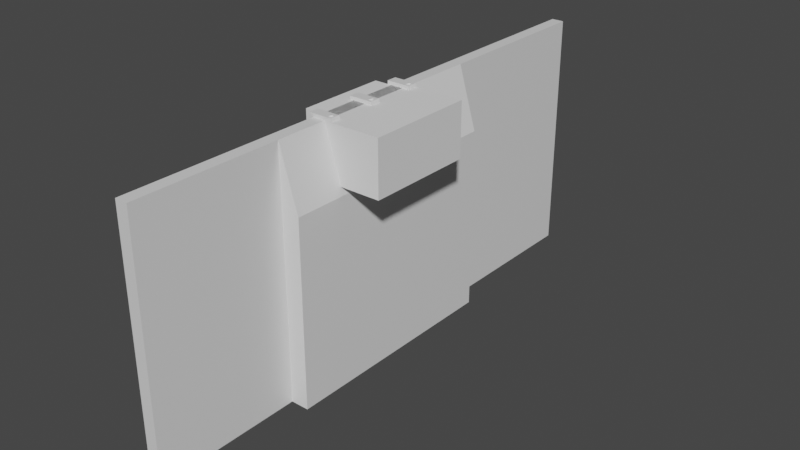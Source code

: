 # Source: container-mount.blend  (saved by Blender 3.3.6; exported with 4.5.12 LTS)
import bpy
from mathutils import Matrix  # noqa: F401  (used for matrix-valued properties, if any)

bpy.ops.wm.read_factory_settings(use_empty=True)
scene = bpy.context.scene
scene.name = 'Scene'

# ---- materials (node trees are filled in below, after node groups)
mat_material = bpy.data.materials.new('Material')
mat_material.alpha_threshold = 0.0
mat_material.use_transparent_shadow = False
mat_material.line_color = (0.0, 0.0, 0.0, 1.0)

# ---- material node trees
mat_material.use_nodes = True; mat_material.node_tree.nodes.clear()
_N = mat_material.node_tree.nodes; _L = mat_material.node_tree.links
n0 = _N.new('ShaderNodeOutputMaterial'); n0.name = 'Material Output'; n0.location = (300, 300)
n1 = _N.new('ShaderNodeBsdfPrincipled'); n1.name = 'Principled BSDF'; n1.location = (10, 300)
n1.distribution = 'GGX'
n1.subsurface_method = 'RANDOM_WALK_SKIN'
n1.inputs[2].default_value = 0.4
n1.inputs[3].default_value = 1.45
n1.inputs[27].default_value = (0.0, 0.0, 0.0, 1.0)
n1.inputs[28].default_value = 1.0
_L.new(n1.outputs[0], n0.inputs[0])
n0.is_active_output = True

# ---- world
world_world = bpy.data.worlds.new('World'); scene.world = world_world
world_world.use_nodes = True; world_world.node_tree.nodes.clear()
_N = world_world.node_tree.nodes; _L = world_world.node_tree.links
n0 = _N.new('ShaderNodeOutputWorld'); n0.name = 'World Output'; n0.location = (300, 300)
n1 = _N.new('ShaderNodeBackground'); n1.name = 'Background'; n1.location = (10, 300)
n1.inputs[0].default_value = (0.05088, 0.05088, 0.05088, 1.0)
_L.new(n1.outputs[0], n0.inputs[0])
n0.is_active_output = True
world_world.color = (0.05088, 0.05088, 0.05088)
world_world.use_sun_shadow = False
world_world.sun_shadow_jitter_overblur = 0.0

# ---- meshes
me_cube = bpy.data.meshes.new('Cube')
me_cube.from_pydata([(1.068, 0.3, 1.0), (1.351, 0.3, -1.0), (1.068, -0.3, 1.0), (1.351, -0.3, -1.0), (-1.0, 0.3, 1.0), (-1.0, 0.3, -1.0), (-1.0, -0.3, 1.0), (-1.0, -0.3, -1.0), (1.625, 0.2669, 1.22)], [], [(0, 4, 6, 2), (3, 2, 6, 7), (7, 6, 4, 5), (5, 1, 3, 7), (1, 0, 2, 3), (5, 4, 0, 1)])
_uv = me_cube.uv_layers.new(name='UVMap')
_uv.uv.foreach_set('vector', [0.625, 0.5, 0.875, 0.5, 0.875, 0.75, 0.625, 0.75, 0.375, 0.75, 0.625, 0.75, 0.625, 1.0, 0.375, 1.0, 0.375, 0.0, 0.625, 0.0, 0.625, 0.25, 0.375, 0.25, 0.125, 0.5, 0.375, 0.5, 0.375, 0.75, 0.125, 0.75, 0.375, 0.5, 0.625, 0.5, 0.625, 0.75, 0.375, 0.75, 0.375, 0.25, 0.625, 0.25, 0.625, 0.5, 0.375, 0.5])
me_cube.materials.append(mat_material)
me_cube.use_mirror_vertex_groups = False
me_cube.update()
me_cube_005 = bpy.data.meshes.new('Cube.005')
me_cube_005.from_pydata([(1.0, 1.0, 1.0), (1.0, 1.0, -1.0), (1.0, -0.8333, 1.0), (1.0, -0.8333, -1.0), (-1.0, 1.0, 1.0), (-1.0, 1.0, -1.0), (-1.0, -0.8333, 1.0), (-1.0, -0.8333, -1.0), (1.0, 1.0, -1.0), (1.0, -0.8333, -1.0)], [(9, 8)], [(0, 4, 6, 2), (3, 2, 6, 7), (7, 6, 4, 5), (5, 1, 3, 7), (1, 0, 2, 3), (5, 4, 0, 1)])
_uv = me_cube_005.uv_layers.new(name='UVMap')
_uv.uv.foreach_set('vector', [0.625, 0.5, 0.875, 0.5, 0.875, 0.75, 0.625, 0.75, 0.375, 0.75, 0.625, 0.75, 0.625, 1.0, 0.375, 1.0, 0.375, 0.0, 0.625, 0.0, 0.625, 0.25, 0.375, 0.25, 0.125, 0.5, 0.375, 0.5, 0.375, 0.75, 0.125, 0.75, 0.375, 0.5, 0.625, 0.5, 0.625, 0.75, 0.375, 0.75, 0.375, 0.25, 0.625, 0.25, 0.625, 0.5, 0.375, 0.5])
me_cube_005.materials.append(mat_material)
me_cube_005.use_mirror_vertex_groups = False
me_cube_005.update()
me_cube_006 = bpy.data.meshes.new('Cube.006')
me_cube_006.from_pydata([(1.0, 1.0, 1.0), (1.0, 1.0, -1.0), (1.0, -0.8333, 1.0), (1.0, -0.8333, -1.0), (-1.0, 1.0, 1.0), (-1.0, 1.0, -1.0), (-1.0, -0.8333, 1.0), (-1.0, -0.8333, -1.0), (1.0, 1.0, -1.0), (1.0, -0.8333, -1.0)], [(9, 8)], [(0, 4, 6, 2), (3, 2, 6, 7), (7, 6, 4, 5), (5, 1, 3, 7), (1, 0, 2, 3), (5, 4, 0, 1)])
_uv = me_cube_006.uv_layers.new(name='UVMap')
_uv.uv.foreach_set('vector', [0.625, 0.5, 0.875, 0.5, 0.875, 0.75, 0.625, 0.75, 0.375, 0.75, 0.625, 0.75, 0.625, 1.0, 0.375, 1.0, 0.375, 0.0, 0.625, 0.0, 0.625, 0.25, 0.375, 0.25, 0.125, 0.5, 0.375, 0.5, 0.375, 0.75, 0.125, 0.75, 0.375, 0.5, 0.625, 0.5, 0.625, 0.75, 0.375, 0.75, 0.375, 0.25, 0.625, 0.25, 0.625, 0.5, 0.375, 0.5])
me_cube_006.materials.append(mat_material)
me_cube_006.use_mirror_vertex_groups = False
me_cube_006.update()
me_cube_007 = bpy.data.meshes.new('Cube.007')
me_cube_007.from_pydata([(-0.034, -0.034, -0.034), (-0.034, -0.034, 0.034), (-0.034, 0.034, -0.034), (-0.034, 0.034, 0.034), (0.034, -0.034, -0.034), (-0.034, -0.034, 0.034), (0.034, 0.034, -0.034), (-0.034, 0.034, 0.034)], [], [(0, 1, 3, 2), (2, 3, 7, 6), (6, 7, 5, 4), (4, 5, 1, 0), (2, 6, 4, 0), (7, 3, 1, 5)])
_uv = me_cube_007.uv_layers.new(name='UVMap')
_uv.uv.foreach_set('vector', [0.375, 0.0, 0.625, 0.0, 0.625, 0.25, 0.375, 0.25, 0.375, 0.25, 0.625, 0.25, 0.625, 0.5, 0.375, 0.5, 0.375, 0.5, 0.625, 0.5, 0.625, 0.75, 0.375, 0.75, 0.375, 0.75, 0.625, 0.75, 0.625, 1.0, 0.375, 1.0, 0.125, 0.5, 0.375, 0.5, 0.375, 0.75, 0.125, 0.75, 0.625, 0.5, 0.875, 0.5, 0.875, 0.75, 0.625, 0.75])
me_cube_007.update()
me_circle_002 = bpy.data.meshes.new('Circle.002')
me_circle_002.from_pydata([(0.0, 0.0032, 0.0), (-0.0006243, 0.003139, 0.0), (-0.001225, 0.002956, 0.0), (-0.001778, 0.002661, 0.0), (-0.002263, 0.002263, 0.0), (-0.002661, 0.001778, 0.0), (-0.002956, 0.001225, 0.0), (-0.003139, 0.0006243, 0.0), (-0.0032, -1.399e-10, 0.0), (-0.003139, -0.0006243, 0.0), (-0.002956, -0.001225, 0.0), (-0.002661, -0.001778, 0.0), (-0.002263, -0.002263, 0.0), (-0.001778, -0.002661, 0.0), (-0.001225, -0.002956, 0.0), (-0.0006243, -0.003139, 0.0), (2.798e-10, -0.0032, 0.0), (0.0006243, -0.003139, 0.0), (0.001225, -0.002956, 0.0), (0.001778, -0.002661, 0.0), (0.002263, -0.002263, 0.0), (0.002661, -0.001778, 0.0), (0.002956, -0.001225, 0.0), (0.003139, -0.0006243, 0.0), (0.0032, 3.816e-11, 0.0), (0.003139, 0.0006243, 0.0), (0.002956, 0.001225, 0.0), (0.002661, 0.001778, 0.0), (0.002263, 0.002263, 0.0), (0.001778, 0.002661, 0.0), (0.001225, 0.002956, 0.0), (0.0006243, 0.003139, 0.0), (0.0, 0.0032, 0.0026), (-0.0006243, 0.003139, 0.0026), (-0.001225, 0.002956, 0.0026), (-0.001778, 0.002661, 0.0026), (-0.002263, 0.002263, 0.0026), (-0.002661, 0.001778, 0.0026), (-0.002956, 0.001225, 0.0026), (-0.003139, 0.0006243, 0.0026), (-0.0032, -1.399e-10, 0.0026), (-0.003139, -0.0006243, 0.0026), (-0.002956, -0.001225, 0.0026), (-0.002661, -0.001778, 0.0026), (-0.002263, -0.002263, 0.0026), (-0.001778, -0.002661, 0.0026), (-0.001225, -0.002956, 0.0026), (-0.0006243, -0.003139, 0.0026), (2.798e-10, -0.0032, 0.0026), (0.0006243, -0.003139, 0.0026), (0.001225, -0.002956, 0.0026), (0.001778, -0.002661, 0.0026), (0.002263, -0.002263, 0.0026), (0.002661, -0.001778, 0.0026), (0.002956, -0.001225, 0.0026), (0.003139, -0.0006243, 0.0026), (0.0032, 3.816e-11, 0.0026), (0.003139, 0.0006243, 0.0026), (0.002956, 0.001225, 0.0026), (0.002661, 0.001778, 0.0026), (0.002263, 0.002263, 0.0026), (0.001778, 0.002661, 0.0026), (0.001225, 0.002956, 0.0026), (0.0006243, 0.003139, 0.0026)], [], [(0, 31, 30, 29, 28, 27, 26, 25, 24, 23, 22, 21, 20, 19, 18, 17, 16, 15, 14, 13, 12, 11, 10, 9, 8, 7, 6, 5, 4, 3, 2, 1), (32, 33, 34, 35, 36, 37, 38, 39, 40, 41, 42, 43, 44, 45, 46, 47, 48, 49, 50, 51, 52, 53, 54, 55, 56, 57, 58, 59, 60, 61, 62, 63), (13, 14, 46, 45), (0, 1, 33, 32), (27, 28, 60, 59), (14, 15, 47, 46), (1, 2, 34, 33), (28, 29, 61, 60), (15, 16, 48, 47), (2, 3, 35, 34), (29, 30, 62, 61), (16, 17, 49, 48), (3, 4, 36, 35), (30, 31, 63, 62), (17, 18, 50, 49), (4, 5, 37, 36), (31, 0, 32, 63), (18, 19, 51, 50), (5, 6, 38, 37), (19, 20, 52, 51), (6, 7, 39, 38), (20, 21, 53, 52), (7, 8, 40, 39), (21, 22, 54, 53), (8, 9, 41, 40), (22, 23, 55, 54), (9, 10, 42, 41), (23, 24, 56, 55), (10, 11, 43, 42), (24, 25, 57, 56), (11, 12, 44, 43), (25, 26, 58, 57), (12, 13, 45, 44), (26, 27, 59, 58)])
_uv = me_circle_002.uv_layers.new(name='UVMap')
_uv.uv.foreach_set('vector', [0.5, 1.0, 0.5975, 0.9904, 0.6913, 0.9619, 0.7778, 0.9157, 0.8536, 0.8536, 0.9157, 0.7778, 0.9619, 0.6913, 0.9904, 0.5975, 1.0, 0.5, 0.9904, 0.4025, 0.9619, 0.3087, 0.9157, 0.2222, 0.8536, 0.1464, 0.7778, 0.08427, 0.6913, 0.03806, 0.5975, 0.009607, 0.5, 0.0, 0.4025, 0.009607, 0.3087, 0.03806, 0.2222, 0.08427, 0.1464, 0.1464, 0.08427, 0.2222, 0.03806, 0.3087, 0.009607, 0.4025, 0.0, 0.5, 0.009607, 0.5975, 0.03806, 0.6913, 0.08427, 0.7778, 0.1464, 0.8536, 0.2222, 0.9157, 0.3087, 0.9619, 0.4025, 0.9904, 0.5, 1.0, 0.4025, 0.9904, 0.3087, 0.9619, 0.2222, 0.9157, 0.1464, 0.8536, 0.08427, 0.7778, 0.03806, 0.6913, 0.009607, 0.5975, 0.0, 0.5, 0.009607, 0.4025, 0.03806, 0.3087, 0.08427, 0.2222, 0.1464, 0.1464, 0.2222, 0.08427, 0.3087, 0.03806, 0.4025, 0.009607, 0.5, 0.0, 0.5975, 0.009607, 0.6913, 0.03806, 0.7778, 0.08427, 0.8536, 0.1464, 0.9157, 0.2222, 0.9619, 0.3087, 0.9904, 0.4025, 1.0, 0.5, 0.9904, 0.5975, 0.9619, 0.6913, 0.9157, 0.7778, 0.8536, 0.8536, 0.7778, 0.9157, 0.6913, 0.9619, 0.5975, 0.9904, 0.2222, 0.08427, 0.3087, 0.03806, 0.3087, 0.03806, 0.2222, 0.08427, 0.5, 1.0, 0.4025, 0.9904, 0.4025, 0.9904, 0.5, 1.0, 0.9157, 0.7778, 0.8536, 0.8536, 0.8536, 0.8536, 0.9157, 0.7778, 0.3087, 0.03806, 0.4025, 0.009607, 0.4025, 0.009607, 0.3087, 0.03806, 0.4025, 0.9904, 0.3087, 0.9619, 0.3087, 0.9619, 0.4025, 0.9904, 0.8536, 0.8536, 0.7778, 0.9157, 0.7778, 0.9157, 0.8536, 0.8536, 0.4025, 0.009607, 0.5, 0.0, 0.5, 0.0, 0.4025, 0.009607, 0.3087, 0.9619, 0.2222, 0.9157, 0.2222, 0.9157, 0.3087, 0.9619, 0.7778, 0.9157, 0.6913, 0.9619, 0.6913, 0.9619, 0.7778, 0.9157, 0.5, 0.0, 0.5975, 0.009607, 0.5975, 0.009607, 0.5, 0.0, 0.2222, 0.9157, 0.1464, 0.8536, 0.1464, 0.8536, 0.2222, 0.9157, 0.6913, 0.9619, 0.5975, 0.9904, 0.5975, 0.9904, 0.6913, 0.9619, 0.5975, 0.009607, 0.6913, 0.03806, 0.6913, 0.03806, 0.5975, 0.009607, 0.1464, 0.8536, 0.08427, 0.7778, 0.08427, 0.7778, 0.1464, 0.8536, 0.5975, 0.9904, 0.5, 1.0, 0.5, 1.0, 0.5975, 0.9904, 0.6913, 0.03806, 0.7778, 0.08427, 0.7778, 0.08427, 0.6913, 0.03806, 0.08427, 0.7778, 0.03806, 0.6913, 0.03806, 0.6913, 0.08427, 0.7778, 0.7778, 0.08427, 0.8536, 0.1464, 0.8536, 0.1464, 0.7778, 0.08427, 0.03806, 0.6913, 0.009607, 0.5975, 0.009607, 0.5975, 0.03806, 0.6913, 0.8536, 0.1464, 0.9157, 0.2222, 0.9157, 0.2222, 0.8536, 0.1464, 0.009607, 0.5975, 0.0, 0.5, 0.0, 0.5, 0.009607, 0.5975, 0.9157, 0.2222, 0.9619, 0.3087, 0.9619, 0.3087, 0.9157, 0.2222, 0.0, 0.5, 0.009607, 0.4025, 0.009607, 0.4025, 0.0, 0.5, 0.9619, 0.3087, 0.9904, 0.4025, 0.9904, 0.4025, 0.9619, 0.3087, 0.009607, 0.4025, 0.03806, 0.3087, 0.03806, 0.3087, 0.009607, 0.4025, 0.9904, 0.4025, 1.0, 0.5, 1.0, 0.5, 0.9904, 0.4025, 0.03806, 0.3087, 0.08427, 0.2222, 0.08427, 0.2222, 0.03806, 0.3087, 1.0, 0.5, 0.9904, 0.5975, 0.9904, 0.5975, 1.0, 0.5, 0.08427, 0.2222, 0.1464, 0.1464, 0.1464, 0.1464, 0.08427, 0.2222, 0.9904, 0.5975, 0.9619, 0.6913, 0.9619, 0.6913, 0.9904, 0.5975, 0.1464, 0.1464, 0.2222, 0.08427, 0.2222, 0.08427, 0.1464, 0.1464, 0.9619, 0.6913, 0.9157, 0.7778, 0.9157, 0.7778, 0.9619, 0.6913])
me_circle_002.update()
me_circle_006 = bpy.data.meshes.new('Circle.006')
me_circle_006.from_pydata([(0.0, 0.0032, 0.0), (-0.002771, 0.0016, 0.0), (-0.002771, -0.0016, 0.0), (2.798e-10, -0.0032, 0.0), (0.002771, -0.0016, 0.0), (0.002771, 0.0016, 0.0), (0.0, 0.0032, 0.003), (-0.002771, 0.0016, 0.003), (-0.002771, -0.0016, 0.003), (2.798e-10, -0.0032, 0.003), (0.002771, -0.0016, 0.003), (0.002771, 0.0016, 0.003)], [], [(0, 5, 4, 3, 2, 1), (6, 7, 8, 9, 10, 11), (1, 2, 8, 7), (4, 5, 11, 10), (2, 3, 9, 8), (0, 1, 7, 6), (5, 0, 6, 11), (3, 4, 10, 9)])
_uv = me_circle_006.uv_layers.new(name='UVMap')
_uv.uv.foreach_set('vector', [0.5, 1.0, 0.933, 0.75, 0.933, 0.25, 0.5, 0.0, 0.06699, 0.25, 0.06699, 0.75, 0.5, 1.0, 0.06699, 0.75, 0.06699, 0.25, 0.5, 0.0, 0.933, 0.25, 0.933, 0.75, 0.06699, 0.75, 0.06699, 0.25, 0.06699, 0.25, 0.06699, 0.75, 0.933, 0.25, 0.933, 0.75, 0.933, 0.75, 0.933, 0.25, 0.06699, 0.25, 0.5, 0.0, 0.5, 0.0, 0.06699, 0.25, 0.5, 1.0, 0.06699, 0.75, 0.06699, 0.75, 0.5, 1.0, 0.933, 0.75, 0.5, 1.0, 0.5, 1.0, 0.933, 0.75, 0.5, 0.0, 0.933, 0.25, 0.933, 0.25, 0.5, 0.0])
me_circle_006.update()
me_circle_008 = bpy.data.meshes.new('Circle.008')
me_circle_008.from_pydata([(0.0, 0.002, 0.0), (-0.0003902, 0.001962, 0.0), (-0.0007654, 0.001848, 0.0), (-0.001111, 0.001663, 0.0), (-0.001414, 0.001414, 0.0), (-0.001663, 0.001111, 0.0), (-0.001848, 0.0007654, 0.0), (-0.001962, 0.0003902, 0.0), (-0.002, -8.742e-11, 0.0), (-0.001962, -0.0003902, 0.0), (-0.001848, -0.0007654, 0.0), (-0.001663, -0.001111, 0.0), (-0.001414, -0.001414, 0.0), (-0.001111, -0.001663, 0.0), (-0.0007654, -0.001848, 0.0), (-0.0003902, -0.001962, 0.0), (1.748e-10, -0.002, 0.0), (0.0003902, -0.001962, 0.0), (0.0007654, -0.001848, 0.0), (0.001111, -0.001663, 0.0), (0.001414, -0.001414, 0.0), (0.001663, -0.001111, 0.0), (0.001848, -0.0007654, 0.0), (0.001962, -0.0003902, 0.0), (0.002, 2.385e-11, 0.0), (0.001962, 0.0003902, 0.0), (0.001848, 0.0007654, 0.0), (0.001663, 0.001111, 0.0), (0.001414, 0.001414, 0.0), (0.001111, 0.001663, 0.0), (0.0007654, 0.001848, 0.0), (0.0003902, 0.001962, 0.0), (0.0, 0.002, 0.026), (-0.0003902, 0.001962, 0.026), (-0.0007654, 0.001848, 0.026), (-0.001111, 0.001663, 0.026), (-0.001414, 0.001414, 0.026), (-0.001663, 0.001111, 0.026), (-0.001848, 0.0007654, 0.026), (-0.001962, 0.0003902, 0.026), (-0.002, -8.742e-11, 0.026), (-0.001962, -0.0003902, 0.026), (-0.001848, -0.0007654, 0.026), (-0.001663, -0.001111, 0.026), (-0.001414, -0.001414, 0.026), (-0.001111, -0.001663, 0.026), (-0.0007654, -0.001848, 0.026), (-0.0003902, -0.001962, 0.026), (1.748e-10, -0.002, 0.026), (0.0003902, -0.001962, 0.026), (0.0007654, -0.001848, 0.026), (0.001111, -0.001663, 0.026), (0.001414, -0.001414, 0.026), (0.001663, -0.001111, 0.026), (0.001848, -0.0007654, 0.026), (0.001962, -0.0003902, 0.026), (0.002, 2.385e-11, 0.026), (0.001962, 0.0003902, 0.026), (0.001848, 0.0007654, 0.026), (0.001663, 0.001111, 0.026), (0.001414, 0.001414, 0.026), (0.001111, 0.001663, 0.026), (0.0007654, 0.001848, 0.026), (0.0003902, 0.001962, 0.026)], [], [(0, 31, 30, 29, 28, 27, 26, 25, 24, 23, 22, 21, 20, 19, 18, 17, 16, 15, 14, 13, 12, 11, 10, 9, 8, 7, 6, 5, 4, 3, 2, 1), (32, 33, 34, 35, 36, 37, 38, 39, 40, 41, 42, 43, 44, 45, 46, 47, 48, 49, 50, 51, 52, 53, 54, 55, 56, 57, 58, 59, 60, 61, 62, 63), (25, 26, 58, 57), (12, 13, 45, 44), (26, 27, 59, 58), (13, 14, 46, 45), (0, 1, 33, 32), (27, 28, 60, 59), (14, 15, 47, 46), (1, 2, 34, 33), (28, 29, 61, 60), (15, 16, 48, 47), (2, 3, 35, 34), (29, 30, 62, 61), (16, 17, 49, 48), (3, 4, 36, 35), (30, 31, 63, 62), (17, 18, 50, 49), (4, 5, 37, 36), (31, 0, 32, 63), (18, 19, 51, 50), (5, 6, 38, 37), (19, 20, 52, 51), (6, 7, 39, 38), (20, 21, 53, 52), (7, 8, 40, 39), (21, 22, 54, 53), (8, 9, 41, 40), (22, 23, 55, 54), (9, 10, 42, 41), (23, 24, 56, 55), (10, 11, 43, 42), (24, 25, 57, 56), (11, 12, 44, 43)])
_uv = me_circle_008.uv_layers.new(name='UVMap')
_uv.uv.foreach_set('vector', [0.5, 1.0, 0.5975, 0.9904, 0.6913, 0.9619, 0.7778, 0.9157, 0.8536, 0.8536, 0.9157, 0.7778, 0.9619, 0.6913, 0.9904, 0.5975, 1.0, 0.5, 0.9904, 0.4025, 0.9619, 0.3087, 0.9157, 0.2222, 0.8536, 0.1464, 0.7778, 0.08427, 0.6913, 0.03806, 0.5975, 0.009607, 0.5, 0.0, 0.4025, 0.009607, 0.3087, 0.03806, 0.2222, 0.08427, 0.1464, 0.1464, 0.08427, 0.2222, 0.03806, 0.3087, 0.009607, 0.4025, 0.0, 0.5, 0.009607, 0.5975, 0.03806, 0.6913, 0.08427, 0.7778, 0.1464, 0.8536, 0.2222, 0.9157, 0.3087, 0.9619, 0.4025, 0.9904, 0.5, 1.0, 0.4025, 0.9904, 0.3087, 0.9619, 0.2222, 0.9157, 0.1464, 0.8536, 0.08427, 0.7778, 0.03806, 0.6913, 0.009607, 0.5975, 0.0, 0.5, 0.009607, 0.4025, 0.03806, 0.3087, 0.08427, 0.2222, 0.1464, 0.1464, 0.2222, 0.08427, 0.3087, 0.03806, 0.4025, 0.009607, 0.5, 0.0, 0.5975, 0.009607, 0.6913, 0.03806, 0.7778, 0.08427, 0.8536, 0.1464, 0.9157, 0.2222, 0.9619, 0.3087, 0.9904, 0.4025, 1.0, 0.5, 0.9904, 0.5975, 0.9619, 0.6913, 0.9157, 0.7778, 0.8536, 0.8536, 0.7778, 0.9157, 0.6913, 0.9619, 0.5975, 0.9904, 0.9904, 0.5975, 0.9619, 0.6913, 0.9619, 0.6913, 0.9904, 0.5975, 0.1464, 0.1464, 0.2222, 0.08427, 0.2222, 0.08427, 0.1464, 0.1464, 0.9619, 0.6913, 0.9157, 0.7778, 0.9157, 0.7778, 0.9619, 0.6913, 0.2222, 0.08427, 0.3087, 0.03806, 0.3087, 0.03806, 0.2222, 0.08427, 0.5, 1.0, 0.4025, 0.9904, 0.4025, 0.9904, 0.5, 1.0, 0.9157, 0.7778, 0.8536, 0.8536, 0.8536, 0.8536, 0.9157, 0.7778, 0.3087, 0.03806, 0.4025, 0.009607, 0.4025, 0.009607, 0.3087, 0.03806, 0.4025, 0.9904, 0.3087, 0.9619, 0.3087, 0.9619, 0.4025, 0.9904, 0.8536, 0.8536, 0.7778, 0.9157, 0.7778, 0.9157, 0.8536, 0.8536, 0.4025, 0.009607, 0.5, 0.0, 0.5, 0.0, 0.4025, 0.009607, 0.3087, 0.9619, 0.2222, 0.9157, 0.2222, 0.9157, 0.3087, 0.9619, 0.7778, 0.9157, 0.6913, 0.9619, 0.6913, 0.9619, 0.7778, 0.9157, 0.5, 0.0, 0.5975, 0.009607, 0.5975, 0.009607, 0.5, 0.0, 0.2222, 0.9157, 0.1464, 0.8536, 0.1464, 0.8536, 0.2222, 0.9157, 0.6913, 0.9619, 0.5975, 0.9904, 0.5975, 0.9904, 0.6913, 0.9619, 0.5975, 0.009607, 0.6913, 0.03806, 0.6913, 0.03806, 0.5975, 0.009607, 0.1464, 0.8536, 0.08427, 0.7778, 0.08427, 0.7778, 0.1464, 0.8536, 0.5975, 0.9904, 0.5, 1.0, 0.5, 1.0, 0.5975, 0.9904, 0.6913, 0.03806, 0.7778, 0.08427, 0.7778, 0.08427, 0.6913, 0.03806, 0.08427, 0.7778, 0.03806, 0.6913, 0.03806, 0.6913, 0.08427, 0.7778, 0.7778, 0.08427, 0.8536, 0.1464, 0.8536, 0.1464, 0.7778, 0.08427, 0.03806, 0.6913, 0.009607, 0.5975, 0.009607, 0.5975, 0.03806, 0.6913, 0.8536, 0.1464, 0.9157, 0.2222, 0.9157, 0.2222, 0.8536, 0.1464, 0.009607, 0.5975, 0.0, 0.5, 0.0, 0.5, 0.009607, 0.5975, 0.9157, 0.2222, 0.9619, 0.3087, 0.9619, 0.3087, 0.9157, 0.2222, 0.0, 0.5, 0.009607, 0.4025, 0.009607, 0.4025, 0.0, 0.5, 0.9619, 0.3087, 0.9904, 0.4025, 0.9904, 0.4025, 0.9619, 0.3087, 0.009607, 0.4025, 0.03806, 0.3087, 0.03806, 0.3087, 0.009607, 0.4025, 0.9904, 0.4025, 1.0, 0.5, 1.0, 0.5, 0.9904, 0.4025, 0.03806, 0.3087, 0.08427, 0.2222, 0.08427, 0.2222, 0.03806, 0.3087, 1.0, 0.5, 0.9904, 0.5975, 0.9904, 0.5975, 1.0, 0.5, 0.08427, 0.2222, 0.1464, 0.1464, 0.1464, 0.1464, 0.08427, 0.2222])
me_circle_008.update()
me_cube_001 = bpy.data.meshes.new('Cube.001')
me_cube_001.from_pydata([(-0.044, -0.04, -0.04), (-0.044, -0.04, 0.04), (-0.044, 0.04, -0.04), (-0.044, 0.04, 0.04), (0.04, -0.04, -0.04), (0.04, -0.04, 0.04), (0.04, 0.04, -0.04), (0.04, 0.04, 0.04)], [], [(0, 1, 3, 2), (2, 3, 7, 6), (6, 7, 5, 4), (4, 5, 1, 0), (2, 6, 4, 0), (7, 3, 1, 5)])
_uv = me_cube_001.uv_layers.new(name='UVMap')
_uv.uv.foreach_set('vector', [0.375, 0.0, 0.625, 0.0, 0.625, 0.25, 0.375, 0.25, 0.375, 0.25, 0.625, 0.25, 0.625, 0.5, 0.375, 0.5, 0.375, 0.5, 0.625, 0.5, 0.625, 0.75, 0.375, 0.75, 0.375, 0.75, 0.625, 0.75, 0.625, 1.0, 0.375, 1.0, 0.125, 0.5, 0.375, 0.5, 0.375, 0.75, 0.125, 0.75, 0.625, 0.5, 0.875, 0.5, 0.875, 0.75, 0.625, 0.75])
me_cube_001.update()
me_cube_002 = bpy.data.meshes.new('Cube.002')
me_cube_002.from_pydata([(-0.0313, -0.03925, 0.04), (-0.0313, 0.03925, 0.04), (0.0385, -0.03925, -0.0385), (0.0385, -0.03925, 0.04), (0.0385, 0.03925, -0.0385), (0.0385, 0.03925, 0.04), (-0.0313, -0.03925, 0.03987), (-0.0313, 0.03925, 0.03987), (-0.008342, 0.03925, -0.0385), (-0.008342, -0.03925, -0.0385)], [], [(6, 0, 1, 7), (5, 4, 8, 7, 1), (4, 5, 3, 2), (9, 2, 3, 0, 6), (4, 2, 9, 8), (5, 1, 0, 3), (7, 8, 9, 6)])
_uv = me_cube_002.uv_layers.new(name='UVMap')
_uv.uv.foreach_set('vector', [0.6246, 0.0, 0.625, 0.0, 0.625, 0.25, 0.6246, 0.25, 0.625, 0.5, 0.375, 0.5, 0.375, 0.3239, 0.6246, 0.25, 0.625, 0.25, 0.375, 0.5, 0.625, 0.5, 0.625, 0.75, 0.375, 0.75, 0.375, 0.9261, 0.375, 0.75, 0.625, 0.75, 0.625, 1.0, 0.6246, 1.0, 0.375, 0.5, 0.375, 0.75, 0.1989, 0.75, 0.1989, 0.5, 0.625, 0.5, 0.875, 0.5, 0.875, 0.75, 0.625, 0.75, 0.6247, 0.5784, 0.4056, 0.5784, 0.4056, 0.6942, 0.6247, 0.6942])
me_cube_002.materials.append(None)
me_cube_002.update()
me_cube_004 = bpy.data.meshes.new('Cube.004')
me_cube_004.from_pydata([(-0.04, -0.04, 0.04), (-0.04, 0.04, 0.04), (0.04, -0.04, -0.04), (0.04, -0.04, 0.04), (0.04, 0.04, -0.04), (0.04, 0.04, 0.04), (-0.04, -0.04, 0.03987), (-0.04, 0.04, 0.03987), (-0.01634, 0.04, -0.04), (-0.01634, -0.04, -0.04)], [], [(6, 0, 1, 7), (5, 4, 8, 7, 1), (4, 5, 3, 2), (9, 2, 3, 0, 6), (4, 2, 9, 8), (5, 1, 0, 3), (7, 8, 9, 6)])
_uv = me_cube_004.uv_layers.new(name='UVMap')
_uv.uv.foreach_set('vector', [0.6246, 0.0, 0.625, 0.0, 0.625, 0.25, 0.6246, 0.25, 0.625, 0.5, 0.375, 0.5, 0.375, 0.3239, 0.6246, 0.25, 0.625, 0.25, 0.375, 0.5, 0.625, 0.5, 0.625, 0.75, 0.375, 0.75, 0.375, 0.9261, 0.375, 0.75, 0.625, 0.75, 0.625, 1.0, 0.6246, 1.0, 0.375, 0.5, 0.375, 0.75, 0.1989, 0.75, 0.1989, 0.5, 0.625, 0.5, 0.875, 0.5, 0.875, 0.75, 0.625, 0.75, 0.6247, 0.5784, 0.4056, 0.5784, 0.4056, 0.6942, 0.6247, 0.6942])
me_cube_004.materials.append(None)
me_cube_004.update()
me_cube_009 = bpy.data.meshes.new('Cube.009')
me_cube_009.from_pydata([(-0.04, -0.04, 0.04), (-0.04, 0.04, 0.04), (0.04, -0.04, -0.04), (0.04, -0.04, 0.04), (0.04, 0.04, -0.04), (0.04, 0.04, 0.04), (-0.04, -0.04, 0.03987), (-0.04, 0.04, 0.03987), (-0.01634, 0.04, -0.04), (-0.01634, -0.04, -0.04)], [], [(6, 0, 1, 7), (5, 4, 8, 7, 1), (4, 5, 3, 2), (9, 2, 3, 0, 6), (4, 2, 9, 8), (5, 1, 0, 3), (7, 8, 9, 6)])
_uv = me_cube_009.uv_layers.new(name='UVMap')
_uv.uv.foreach_set('vector', [0.6246, 0.0, 0.625, 0.0, 0.625, 0.25, 0.6246, 0.25, 0.625, 0.5, 0.375, 0.5, 0.375, 0.3239, 0.6246, 0.25, 0.625, 0.25, 0.375, 0.5, 0.625, 0.5, 0.625, 0.75, 0.375, 0.75, 0.375, 0.9261, 0.375, 0.75, 0.625, 0.75, 0.625, 1.0, 0.6246, 1.0, 0.375, 0.5, 0.375, 0.75, 0.1989, 0.75, 0.1989, 0.5, 0.625, 0.5, 0.875, 0.5, 0.875, 0.75, 0.625, 0.75, 0.6247, 0.5784, 0.4056, 0.5784, 0.4056, 0.6942, 0.6247, 0.6942])
me_cube_009.materials.append(None)
me_cube_009.update()
me_cube_010 = bpy.data.meshes.new('Cube.010')
me_cube_010.from_pydata([(1.068, 0.3, 1.0), (1.351, 0.3, -1.0), (1.068, -0.3, 1.0), (1.351, -0.3, -1.0), (-1.0, 0.3, 1.0), (-1.0, 0.3, -1.0), (-1.0, -0.3, 1.0), (-1.0, -0.3, -1.0), (1.625, 0.2669, 1.22)], [], [(0, 4, 6, 2), (3, 2, 6, 7), (7, 6, 4, 5), (5, 1, 3, 7), (1, 0, 2, 3), (5, 4, 0, 1)])
_uv = me_cube_010.uv_layers.new(name='UVMap')
_uv.uv.foreach_set('vector', [0.625, 0.5, 0.875, 0.5, 0.875, 0.75, 0.625, 0.75, 0.375, 0.75, 0.625, 0.75, 0.625, 1.0, 0.375, 1.0, 0.375, 0.0, 0.625, 0.0, 0.625, 0.25, 0.375, 0.25, 0.125, 0.5, 0.375, 0.5, 0.375, 0.75, 0.125, 0.75, 0.375, 0.5, 0.625, 0.5, 0.625, 0.75, 0.375, 0.75, 0.375, 0.25, 0.625, 0.25, 0.625, 0.5, 0.375, 0.5])
me_cube_010.materials.append(mat_material)
me_cube_010.use_mirror_vertex_groups = False
me_cube_010.update()
me_circle_005 = bpy.data.meshes.new('Circle.005')
me_circle_005.from_pydata([(0.0, 0.0032, 0.0), (-0.0006243, 0.003139, 0.0), (-0.001225, 0.002956, 0.0), (-0.001778, 0.002661, 0.0), (-0.002263, 0.002263, 0.0), (-0.002661, 0.001778, 0.0), (-0.002956, 0.001225, 0.0), (-0.003139, 0.0006243, 0.0), (-0.0032, -1.399e-10, 0.0), (-0.003139, -0.0006243, 0.0), (-0.002956, -0.001225, 0.0), (-0.002661, -0.001778, 0.0), (-0.002263, -0.002263, 0.0), (-0.001778, -0.002661, 0.0), (-0.001225, -0.002956, 0.0), (-0.0006243, -0.003139, 0.0), (2.798e-10, -0.0032, 0.0), (0.0006243, -0.003139, 0.0), (0.001225, -0.002956, 0.0), (0.001778, -0.002661, 0.0), (0.002263, -0.002263, 0.0), (0.002661, -0.001778, 0.0), (0.002956, -0.001225, 0.0), (0.003139, -0.0006243, 0.0), (0.0032, 3.816e-11, 0.0), (0.003139, 0.0006243, 0.0), (0.002956, 0.001225, 0.0), (0.002661, 0.001778, 0.0), (0.002263, 0.002263, 0.0), (0.001778, 0.002661, 0.0), (0.001225, 0.002956, 0.0), (0.0006243, 0.003139, 0.0), (0.0, 0.0032, 0.0026), (-0.0006243, 0.003139, 0.0026), (-0.001225, 0.002956, 0.0026), (-0.001778, 0.002661, 0.0026), (-0.002263, 0.002263, 0.0026), (-0.002661, 0.001778, 0.0026), (-0.002956, 0.001225, 0.0026), (-0.003139, 0.0006243, 0.0026), (-0.0032, -1.399e-10, 0.0026), (-0.003139, -0.0006243, 0.0026), (-0.002956, -0.001225, 0.0026), (-0.002661, -0.001778, 0.0026), (-0.002263, -0.002263, 0.0026), (-0.001778, -0.002661, 0.0026), (-0.001225, -0.002956, 0.0026), (-0.0006243, -0.003139, 0.0026), (2.798e-10, -0.0032, 0.0026), (0.0006243, -0.003139, 0.0026), (0.001225, -0.002956, 0.0026), (0.001778, -0.002661, 0.0026), (0.002263, -0.002263, 0.0026), (0.002661, -0.001778, 0.0026), (0.002956, -0.001225, 0.0026), (0.003139, -0.0006243, 0.0026), (0.0032, 3.816e-11, 0.0026), (0.003139, 0.0006243, 0.0026), (0.002956, 0.001225, 0.0026), (0.002661, 0.001778, 0.0026), (0.002263, 0.002263, 0.0026), (0.001778, 0.002661, 0.0026), (0.001225, 0.002956, 0.0026), (0.0006243, 0.003139, 0.0026)], [], [(0, 31, 30, 29, 28, 27, 26, 25, 24, 23, 22, 21, 20, 19, 18, 17, 16, 15, 14, 13, 12, 11, 10, 9, 8, 7, 6, 5, 4, 3, 2, 1), (32, 33, 34, 35, 36, 37, 38, 39, 40, 41, 42, 43, 44, 45, 46, 47, 48, 49, 50, 51, 52, 53, 54, 55, 56, 57, 58, 59, 60, 61, 62, 63), (13, 14, 46, 45), (0, 1, 33, 32), (27, 28, 60, 59), (14, 15, 47, 46), (1, 2, 34, 33), (28, 29, 61, 60), (15, 16, 48, 47), (2, 3, 35, 34), (29, 30, 62, 61), (16, 17, 49, 48), (3, 4, 36, 35), (30, 31, 63, 62), (17, 18, 50, 49), (4, 5, 37, 36), (31, 0, 32, 63), (18, 19, 51, 50), (5, 6, 38, 37), (19, 20, 52, 51), (6, 7, 39, 38), (20, 21, 53, 52), (7, 8, 40, 39), (21, 22, 54, 53), (8, 9, 41, 40), (22, 23, 55, 54), (9, 10, 42, 41), (23, 24, 56, 55), (10, 11, 43, 42), (24, 25, 57, 56), (11, 12, 44, 43), (25, 26, 58, 57), (12, 13, 45, 44), (26, 27, 59, 58)])
_uv = me_circle_005.uv_layers.new(name='UVMap')
_uv.uv.foreach_set('vector', [0.5, 1.0, 0.5975, 0.9904, 0.6913, 0.9619, 0.7778, 0.9157, 0.8536, 0.8536, 0.9157, 0.7778, 0.9619, 0.6913, 0.9904, 0.5975, 1.0, 0.5, 0.9904, 0.4025, 0.9619, 0.3087, 0.9157, 0.2222, 0.8536, 0.1464, 0.7778, 0.08427, 0.6913, 0.03806, 0.5975, 0.009607, 0.5, 0.0, 0.4025, 0.009607, 0.3087, 0.03806, 0.2222, 0.08427, 0.1464, 0.1464, 0.08427, 0.2222, 0.03806, 0.3087, 0.009607, 0.4025, 0.0, 0.5, 0.009607, 0.5975, 0.03806, 0.6913, 0.08427, 0.7778, 0.1464, 0.8536, 0.2222, 0.9157, 0.3087, 0.9619, 0.4025, 0.9904, 0.5, 1.0, 0.4025, 0.9904, 0.3087, 0.9619, 0.2222, 0.9157, 0.1464, 0.8536, 0.08427, 0.7778, 0.03806, 0.6913, 0.009607, 0.5975, 0.0, 0.5, 0.009607, 0.4025, 0.03806, 0.3087, 0.08427, 0.2222, 0.1464, 0.1464, 0.2222, 0.08427, 0.3087, 0.03806, 0.4025, 0.009607, 0.5, 0.0, 0.5975, 0.009607, 0.6913, 0.03806, 0.7778, 0.08427, 0.8536, 0.1464, 0.9157, 0.2222, 0.9619, 0.3087, 0.9904, 0.4025, 1.0, 0.5, 0.9904, 0.5975, 0.9619, 0.6913, 0.9157, 0.7778, 0.8536, 0.8536, 0.7778, 0.9157, 0.6913, 0.9619, 0.5975, 0.9904, 0.2222, 0.08427, 0.3087, 0.03806, 0.3087, 0.03806, 0.2222, 0.08427, 0.5, 1.0, 0.4025, 0.9904, 0.4025, 0.9904, 0.5, 1.0, 0.9157, 0.7778, 0.8536, 0.8536, 0.8536, 0.8536, 0.9157, 0.7778, 0.3087, 0.03806, 0.4025, 0.009607, 0.4025, 0.009607, 0.3087, 0.03806, 0.4025, 0.9904, 0.3087, 0.9619, 0.3087, 0.9619, 0.4025, 0.9904, 0.8536, 0.8536, 0.7778, 0.9157, 0.7778, 0.9157, 0.8536, 0.8536, 0.4025, 0.009607, 0.5, 0.0, 0.5, 0.0, 0.4025, 0.009607, 0.3087, 0.9619, 0.2222, 0.9157, 0.2222, 0.9157, 0.3087, 0.9619, 0.7778, 0.9157, 0.6913, 0.9619, 0.6913, 0.9619, 0.7778, 0.9157, 0.5, 0.0, 0.5975, 0.009607, 0.5975, 0.009607, 0.5, 0.0, 0.2222, 0.9157, 0.1464, 0.8536, 0.1464, 0.8536, 0.2222, 0.9157, 0.6913, 0.9619, 0.5975, 0.9904, 0.5975, 0.9904, 0.6913, 0.9619, 0.5975, 0.009607, 0.6913, 0.03806, 0.6913, 0.03806, 0.5975, 0.009607, 0.1464, 0.8536, 0.08427, 0.7778, 0.08427, 0.7778, 0.1464, 0.8536, 0.5975, 0.9904, 0.5, 1.0, 0.5, 1.0, 0.5975, 0.9904, 0.6913, 0.03806, 0.7778, 0.08427, 0.7778, 0.08427, 0.6913, 0.03806, 0.08427, 0.7778, 0.03806, 0.6913, 0.03806, 0.6913, 0.08427, 0.7778, 0.7778, 0.08427, 0.8536, 0.1464, 0.8536, 0.1464, 0.7778, 0.08427, 0.03806, 0.6913, 0.009607, 0.5975, 0.009607, 0.5975, 0.03806, 0.6913, 0.8536, 0.1464, 0.9157, 0.2222, 0.9157, 0.2222, 0.8536, 0.1464, 0.009607, 0.5975, 0.0, 0.5, 0.0, 0.5, 0.009607, 0.5975, 0.9157, 0.2222, 0.9619, 0.3087, 0.9619, 0.3087, 0.9157, 0.2222, 0.0, 0.5, 0.009607, 0.4025, 0.009607, 0.4025, 0.0, 0.5, 0.9619, 0.3087, 0.9904, 0.4025, 0.9904, 0.4025, 0.9619, 0.3087, 0.009607, 0.4025, 0.03806, 0.3087, 0.03806, 0.3087, 0.009607, 0.4025, 0.9904, 0.4025, 1.0, 0.5, 1.0, 0.5, 0.9904, 0.4025, 0.03806, 0.3087, 0.08427, 0.2222, 0.08427, 0.2222, 0.03806, 0.3087, 1.0, 0.5, 0.9904, 0.5975, 0.9904, 0.5975, 1.0, 0.5, 0.08427, 0.2222, 0.1464, 0.1464, 0.1464, 0.1464, 0.08427, 0.2222, 0.9904, 0.5975, 0.9619, 0.6913, 0.9619, 0.6913, 0.9904, 0.5975, 0.1464, 0.1464, 0.2222, 0.08427, 0.2222, 0.08427, 0.1464, 0.1464, 0.9619, 0.6913, 0.9157, 0.7778, 0.9157, 0.7778, 0.9619, 0.6913])
me_circle_005.update()
me_circle_007 = bpy.data.meshes.new('Circle.007')
me_circle_007.from_pydata([(0.0, 0.0032, 0.0), (-0.002771, 0.0016, 0.0), (-0.002771, -0.0016, 0.0), (2.798e-10, -0.0032, 0.0), (0.002771, -0.0016, 0.0), (0.002771, 0.0016, 0.0), (0.0, 0.0032, 0.003), (-0.002771, 0.0016, 0.003), (-0.002771, -0.0016, 0.003), (2.798e-10, -0.0032, 0.003), (0.002771, -0.0016, 0.003), (0.002771, 0.0016, 0.003)], [], [(0, 5, 4, 3, 2, 1), (6, 7, 8, 9, 10, 11), (1, 2, 8, 7), (4, 5, 11, 10), (2, 3, 9, 8), (0, 1, 7, 6), (5, 0, 6, 11), (3, 4, 10, 9)])
_uv = me_circle_007.uv_layers.new(name='UVMap')
_uv.uv.foreach_set('vector', [0.5, 1.0, 0.933, 0.75, 0.933, 0.25, 0.5, 0.0, 0.06699, 0.25, 0.06699, 0.75, 0.5, 1.0, 0.06699, 0.75, 0.06699, 0.25, 0.5, 0.0, 0.933, 0.25, 0.933, 0.75, 0.06699, 0.75, 0.06699, 0.25, 0.06699, 0.25, 0.06699, 0.75, 0.933, 0.25, 0.933, 0.75, 0.933, 0.75, 0.933, 0.25, 0.06699, 0.25, 0.5, 0.0, 0.5, 0.0, 0.06699, 0.25, 0.5, 1.0, 0.06699, 0.75, 0.06699, 0.75, 0.5, 1.0, 0.933, 0.75, 0.5, 1.0, 0.5, 1.0, 0.933, 0.75, 0.5, 0.0, 0.933, 0.25, 0.933, 0.25, 0.5, 0.0])
me_circle_007.update()
me_circle_009 = bpy.data.meshes.new('Circle.009')
me_circle_009.from_pydata([(0.0, 0.002, 0.0), (-0.0003902, 0.001962, 0.0), (-0.0007654, 0.001848, 0.0), (-0.001111, 0.001663, 0.0), (-0.001414, 0.001414, 0.0), (-0.001663, 0.001111, 0.0), (-0.001848, 0.0007654, 0.0), (-0.001962, 0.0003902, 0.0), (-0.002, -8.742e-11, 0.0), (-0.001962, -0.0003902, 0.0), (-0.001848, -0.0007654, 0.0), (-0.001663, -0.001111, 0.0), (-0.001414, -0.001414, 0.0), (-0.001111, -0.001663, 0.0), (-0.0007654, -0.001848, 0.0), (-0.0003902, -0.001962, 0.0), (1.748e-10, -0.002, 0.0), (0.0003902, -0.001962, 0.0), (0.0007654, -0.001848, 0.0), (0.001111, -0.001663, 0.0), (0.001414, -0.001414, 0.0), (0.001663, -0.001111, 0.0), (0.001848, -0.0007654, 0.0), (0.001962, -0.0003902, 0.0), (0.002, 2.385e-11, 0.0), (0.001962, 0.0003902, 0.0), (0.001848, 0.0007654, 0.0), (0.001663, 0.001111, 0.0), (0.001414, 0.001414, 0.0), (0.001111, 0.001663, 0.0), (0.0007654, 0.001848, 0.0), (0.0003902, 0.001962, 0.0), (0.0, 0.002, 0.026), (-0.0003902, 0.001962, 0.026), (-0.0007654, 0.001848, 0.026), (-0.001111, 0.001663, 0.026), (-0.001414, 0.001414, 0.026), (-0.001663, 0.001111, 0.026), (-0.001848, 0.0007654, 0.026), (-0.001962, 0.0003902, 0.026), (-0.002, -8.742e-11, 0.026), (-0.001962, -0.0003902, 0.026), (-0.001848, -0.0007654, 0.026), (-0.001663, -0.001111, 0.026), (-0.001414, -0.001414, 0.026), (-0.001111, -0.001663, 0.026), (-0.0007654, -0.001848, 0.026), (-0.0003902, -0.001962, 0.026), (1.748e-10, -0.002, 0.026), (0.0003902, -0.001962, 0.026), (0.0007654, -0.001848, 0.026), (0.001111, -0.001663, 0.026), (0.001414, -0.001414, 0.026), (0.001663, -0.001111, 0.026), (0.001848, -0.0007654, 0.026), (0.001962, -0.0003902, 0.026), (0.002, 2.385e-11, 0.026), (0.001962, 0.0003902, 0.026), (0.001848, 0.0007654, 0.026), (0.001663, 0.001111, 0.026), (0.001414, 0.001414, 0.026), (0.001111, 0.001663, 0.026), (0.0007654, 0.001848, 0.026), (0.0003902, 0.001962, 0.026)], [], [(0, 31, 30, 29, 28, 27, 26, 25, 24, 23, 22, 21, 20, 19, 18, 17, 16, 15, 14, 13, 12, 11, 10, 9, 8, 7, 6, 5, 4, 3, 2, 1), (32, 33, 34, 35, 36, 37, 38, 39, 40, 41, 42, 43, 44, 45, 46, 47, 48, 49, 50, 51, 52, 53, 54, 55, 56, 57, 58, 59, 60, 61, 62, 63), (25, 26, 58, 57), (12, 13, 45, 44), (26, 27, 59, 58), (13, 14, 46, 45), (0, 1, 33, 32), (27, 28, 60, 59), (14, 15, 47, 46), (1, 2, 34, 33), (28, 29, 61, 60), (15, 16, 48, 47), (2, 3, 35, 34), (29, 30, 62, 61), (16, 17, 49, 48), (3, 4, 36, 35), (30, 31, 63, 62), (17, 18, 50, 49), (4, 5, 37, 36), (31, 0, 32, 63), (18, 19, 51, 50), (5, 6, 38, 37), (19, 20, 52, 51), (6, 7, 39, 38), (20, 21, 53, 52), (7, 8, 40, 39), (21, 22, 54, 53), (8, 9, 41, 40), (22, 23, 55, 54), (9, 10, 42, 41), (23, 24, 56, 55), (10, 11, 43, 42), (24, 25, 57, 56), (11, 12, 44, 43)])
_uv = me_circle_009.uv_layers.new(name='UVMap')
_uv.uv.foreach_set('vector', [0.5, 1.0, 0.5975, 0.9904, 0.6913, 0.9619, 0.7778, 0.9157, 0.8536, 0.8536, 0.9157, 0.7778, 0.9619, 0.6913, 0.9904, 0.5975, 1.0, 0.5, 0.9904, 0.4025, 0.9619, 0.3087, 0.9157, 0.2222, 0.8536, 0.1464, 0.7778, 0.08427, 0.6913, 0.03806, 0.5975, 0.009607, 0.5, 0.0, 0.4025, 0.009607, 0.3087, 0.03806, 0.2222, 0.08427, 0.1464, 0.1464, 0.08427, 0.2222, 0.03806, 0.3087, 0.009607, 0.4025, 0.0, 0.5, 0.009607, 0.5975, 0.03806, 0.6913, 0.08427, 0.7778, 0.1464, 0.8536, 0.2222, 0.9157, 0.3087, 0.9619, 0.4025, 0.9904, 0.5, 1.0, 0.4025, 0.9904, 0.3087, 0.9619, 0.2222, 0.9157, 0.1464, 0.8536, 0.08427, 0.7778, 0.03806, 0.6913, 0.009607, 0.5975, 0.0, 0.5, 0.009607, 0.4025, 0.03806, 0.3087, 0.08427, 0.2222, 0.1464, 0.1464, 0.2222, 0.08427, 0.3087, 0.03806, 0.4025, 0.009607, 0.5, 0.0, 0.5975, 0.009607, 0.6913, 0.03806, 0.7778, 0.08427, 0.8536, 0.1464, 0.9157, 0.2222, 0.9619, 0.3087, 0.9904, 0.4025, 1.0, 0.5, 0.9904, 0.5975, 0.9619, 0.6913, 0.9157, 0.7778, 0.8536, 0.8536, 0.7778, 0.9157, 0.6913, 0.9619, 0.5975, 0.9904, 0.9904, 0.5975, 0.9619, 0.6913, 0.9619, 0.6913, 0.9904, 0.5975, 0.1464, 0.1464, 0.2222, 0.08427, 0.2222, 0.08427, 0.1464, 0.1464, 0.9619, 0.6913, 0.9157, 0.7778, 0.9157, 0.7778, 0.9619, 0.6913, 0.2222, 0.08427, 0.3087, 0.03806, 0.3087, 0.03806, 0.2222, 0.08427, 0.5, 1.0, 0.4025, 0.9904, 0.4025, 0.9904, 0.5, 1.0, 0.9157, 0.7778, 0.8536, 0.8536, 0.8536, 0.8536, 0.9157, 0.7778, 0.3087, 0.03806, 0.4025, 0.009607, 0.4025, 0.009607, 0.3087, 0.03806, 0.4025, 0.9904, 0.3087, 0.9619, 0.3087, 0.9619, 0.4025, 0.9904, 0.8536, 0.8536, 0.7778, 0.9157, 0.7778, 0.9157, 0.8536, 0.8536, 0.4025, 0.009607, 0.5, 0.0, 0.5, 0.0, 0.4025, 0.009607, 0.3087, 0.9619, 0.2222, 0.9157, 0.2222, 0.9157, 0.3087, 0.9619, 0.7778, 0.9157, 0.6913, 0.9619, 0.6913, 0.9619, 0.7778, 0.9157, 0.5, 0.0, 0.5975, 0.009607, 0.5975, 0.009607, 0.5, 0.0, 0.2222, 0.9157, 0.1464, 0.8536, 0.1464, 0.8536, 0.2222, 0.9157, 0.6913, 0.9619, 0.5975, 0.9904, 0.5975, 0.9904, 0.6913, 0.9619, 0.5975, 0.009607, 0.6913, 0.03806, 0.6913, 0.03806, 0.5975, 0.009607, 0.1464, 0.8536, 0.08427, 0.7778, 0.08427, 0.7778, 0.1464, 0.8536, 0.5975, 0.9904, 0.5, 1.0, 0.5, 1.0, 0.5975, 0.9904, 0.6913, 0.03806, 0.7778, 0.08427, 0.7778, 0.08427, 0.6913, 0.03806, 0.08427, 0.7778, 0.03806, 0.6913, 0.03806, 0.6913, 0.08427, 0.7778, 0.7778, 0.08427, 0.8536, 0.1464, 0.8536, 0.1464, 0.7778, 0.08427, 0.03806, 0.6913, 0.009607, 0.5975, 0.009607, 0.5975, 0.03806, 0.6913, 0.8536, 0.1464, 0.9157, 0.2222, 0.9157, 0.2222, 0.8536, 0.1464, 0.009607, 0.5975, 0.0, 0.5, 0.0, 0.5, 0.009607, 0.5975, 0.9157, 0.2222, 0.9619, 0.3087, 0.9619, 0.3087, 0.9157, 0.2222, 0.0, 0.5, 0.009607, 0.4025, 0.009607, 0.4025, 0.0, 0.5, 0.9619, 0.3087, 0.9904, 0.4025, 0.9904, 0.4025, 0.9619, 0.3087, 0.009607, 0.4025, 0.03806, 0.3087, 0.03806, 0.3087, 0.009607, 0.4025, 0.9904, 0.4025, 1.0, 0.5, 1.0, 0.5, 0.9904, 0.4025, 0.03806, 0.3087, 0.08427, 0.2222, 0.08427, 0.2222, 0.03806, 0.3087, 1.0, 0.5, 0.9904, 0.5975, 0.9904, 0.5975, 1.0, 0.5, 0.08427, 0.2222, 0.1464, 0.1464, 0.1464, 0.1464, 0.08427, 0.2222])
me_circle_009.update()
me_cube_011 = bpy.data.meshes.new('Cube.011')
me_cube_011.from_pydata([(1.068, 0.3, 1.0), (1.351, 0.3, -1.0), (1.068, -0.3, 1.0), (1.351, -0.3, -1.0), (-1.0, 0.3, 1.0), (-1.0, 0.3, -1.0), (-1.0, -0.3, 1.0), (-1.0, -0.3, -1.0), (1.625, 0.2669, 1.22)], [], [(0, 4, 6, 2), (3, 2, 6, 7), (7, 6, 4, 5), (5, 1, 3, 7), (1, 0, 2, 3), (5, 4, 0, 1)])
_uv = me_cube_011.uv_layers.new(name='UVMap')
_uv.uv.foreach_set('vector', [0.625, 0.5, 0.875, 0.5, 0.875, 0.75, 0.625, 0.75, 0.375, 0.75, 0.625, 0.75, 0.625, 1.0, 0.375, 1.0, 0.375, 0.0, 0.625, 0.0, 0.625, 0.25, 0.375, 0.25, 0.125, 0.5, 0.375, 0.5, 0.375, 0.75, 0.125, 0.75, 0.375, 0.5, 0.625, 0.5, 0.625, 0.75, 0.375, 0.75, 0.375, 0.25, 0.625, 0.25, 0.625, 0.5, 0.375, 0.5])
me_cube_011.materials.append(mat_material)
me_cube_011.use_mirror_vertex_groups = False
me_cube_011.update()
me_circle_010 = bpy.data.meshes.new('Circle.010')
me_circle_010.from_pydata([(0.0, 0.0032, 0.0), (-0.0006243, 0.003139, 0.0), (-0.001225, 0.002956, 0.0), (-0.001778, 0.002661, 0.0), (-0.002263, 0.002263, 0.0), (-0.002661, 0.001778, 0.0), (-0.002956, 0.001225, 0.0), (-0.003139, 0.0006243, 0.0), (-0.0032, -1.399e-10, 0.0), (-0.003139, -0.0006243, 0.0), (-0.002956, -0.001225, 0.0), (-0.002661, -0.001778, 0.0), (-0.002263, -0.002263, 0.0), (-0.001778, -0.002661, 0.0), (-0.001225, -0.002956, 0.0), (-0.0006243, -0.003139, 0.0), (2.798e-10, -0.0032, 0.0), (0.0006243, -0.003139, 0.0), (0.001225, -0.002956, 0.0), (0.001778, -0.002661, 0.0), (0.002263, -0.002263, 0.0), (0.002661, -0.001778, 0.0), (0.002956, -0.001225, 0.0), (0.003139, -0.0006243, 0.0), (0.0032, 3.816e-11, 0.0), (0.003139, 0.0006243, 0.0), (0.002956, 0.001225, 0.0), (0.002661, 0.001778, 0.0), (0.002263, 0.002263, 0.0), (0.001778, 0.002661, 0.0), (0.001225, 0.002956, 0.0), (0.0006243, 0.003139, 0.0), (0.0, 0.0032, 0.0026), (-0.0006243, 0.003139, 0.0026), (-0.001225, 0.002956, 0.0026), (-0.001778, 0.002661, 0.0026), (-0.002263, 0.002263, 0.0026), (-0.002661, 0.001778, 0.0026), (-0.002956, 0.001225, 0.0026), (-0.003139, 0.0006243, 0.0026), (-0.0032, -1.399e-10, 0.0026), (-0.003139, -0.0006243, 0.0026), (-0.002956, -0.001225, 0.0026), (-0.002661, -0.001778, 0.0026), (-0.002263, -0.002263, 0.0026), (-0.001778, -0.002661, 0.0026), (-0.001225, -0.002956, 0.0026), (-0.0006243, -0.003139, 0.0026), (2.798e-10, -0.0032, 0.0026), (0.0006243, -0.003139, 0.0026), (0.001225, -0.002956, 0.0026), (0.001778, -0.002661, 0.0026), (0.002263, -0.002263, 0.0026), (0.002661, -0.001778, 0.0026), (0.002956, -0.001225, 0.0026), (0.003139, -0.0006243, 0.0026), (0.0032, 3.816e-11, 0.0026), (0.003139, 0.0006243, 0.0026), (0.002956, 0.001225, 0.0026), (0.002661, 0.001778, 0.0026), (0.002263, 0.002263, 0.0026), (0.001778, 0.002661, 0.0026), (0.001225, 0.002956, 0.0026), (0.0006243, 0.003139, 0.0026)], [], [(0, 31, 30, 29, 28, 27, 26, 25, 24, 23, 22, 21, 20, 19, 18, 17, 16, 15, 14, 13, 12, 11, 10, 9, 8, 7, 6, 5, 4, 3, 2, 1), (32, 33, 34, 35, 36, 37, 38, 39, 40, 41, 42, 43, 44, 45, 46, 47, 48, 49, 50, 51, 52, 53, 54, 55, 56, 57, 58, 59, 60, 61, 62, 63), (13, 14, 46, 45), (0, 1, 33, 32), (27, 28, 60, 59), (14, 15, 47, 46), (1, 2, 34, 33), (28, 29, 61, 60), (15, 16, 48, 47), (2, 3, 35, 34), (29, 30, 62, 61), (16, 17, 49, 48), (3, 4, 36, 35), (30, 31, 63, 62), (17, 18, 50, 49), (4, 5, 37, 36), (31, 0, 32, 63), (18, 19, 51, 50), (5, 6, 38, 37), (19, 20, 52, 51), (6, 7, 39, 38), (20, 21, 53, 52), (7, 8, 40, 39), (21, 22, 54, 53), (8, 9, 41, 40), (22, 23, 55, 54), (9, 10, 42, 41), (23, 24, 56, 55), (10, 11, 43, 42), (24, 25, 57, 56), (11, 12, 44, 43), (25, 26, 58, 57), (12, 13, 45, 44), (26, 27, 59, 58)])
_uv = me_circle_010.uv_layers.new(name='UVMap')
_uv.uv.foreach_set('vector', [0.5, 1.0, 0.5975, 0.9904, 0.6913, 0.9619, 0.7778, 0.9157, 0.8536, 0.8536, 0.9157, 0.7778, 0.9619, 0.6913, 0.9904, 0.5975, 1.0, 0.5, 0.9904, 0.4025, 0.9619, 0.3087, 0.9157, 0.2222, 0.8536, 0.1464, 0.7778, 0.08427, 0.6913, 0.03806, 0.5975, 0.009607, 0.5, 0.0, 0.4025, 0.009607, 0.3087, 0.03806, 0.2222, 0.08427, 0.1464, 0.1464, 0.08427, 0.2222, 0.03806, 0.3087, 0.009607, 0.4025, 0.0, 0.5, 0.009607, 0.5975, 0.03806, 0.6913, 0.08427, 0.7778, 0.1464, 0.8536, 0.2222, 0.9157, 0.3087, 0.9619, 0.4025, 0.9904, 0.5, 1.0, 0.4025, 0.9904, 0.3087, 0.9619, 0.2222, 0.9157, 0.1464, 0.8536, 0.08427, 0.7778, 0.03806, 0.6913, 0.009607, 0.5975, 0.0, 0.5, 0.009607, 0.4025, 0.03806, 0.3087, 0.08427, 0.2222, 0.1464, 0.1464, 0.2222, 0.08427, 0.3087, 0.03806, 0.4025, 0.009607, 0.5, 0.0, 0.5975, 0.009607, 0.6913, 0.03806, 0.7778, 0.08427, 0.8536, 0.1464, 0.9157, 0.2222, 0.9619, 0.3087, 0.9904, 0.4025, 1.0, 0.5, 0.9904, 0.5975, 0.9619, 0.6913, 0.9157, 0.7778, 0.8536, 0.8536, 0.7778, 0.9157, 0.6913, 0.9619, 0.5975, 0.9904, 0.2222, 0.08427, 0.3087, 0.03806, 0.3087, 0.03806, 0.2222, 0.08427, 0.5, 1.0, 0.4025, 0.9904, 0.4025, 0.9904, 0.5, 1.0, 0.9157, 0.7778, 0.8536, 0.8536, 0.8536, 0.8536, 0.9157, 0.7778, 0.3087, 0.03806, 0.4025, 0.009607, 0.4025, 0.009607, 0.3087, 0.03806, 0.4025, 0.9904, 0.3087, 0.9619, 0.3087, 0.9619, 0.4025, 0.9904, 0.8536, 0.8536, 0.7778, 0.9157, 0.7778, 0.9157, 0.8536, 0.8536, 0.4025, 0.009607, 0.5, 0.0, 0.5, 0.0, 0.4025, 0.009607, 0.3087, 0.9619, 0.2222, 0.9157, 0.2222, 0.9157, 0.3087, 0.9619, 0.7778, 0.9157, 0.6913, 0.9619, 0.6913, 0.9619, 0.7778, 0.9157, 0.5, 0.0, 0.5975, 0.009607, 0.5975, 0.009607, 0.5, 0.0, 0.2222, 0.9157, 0.1464, 0.8536, 0.1464, 0.8536, 0.2222, 0.9157, 0.6913, 0.9619, 0.5975, 0.9904, 0.5975, 0.9904, 0.6913, 0.9619, 0.5975, 0.009607, 0.6913, 0.03806, 0.6913, 0.03806, 0.5975, 0.009607, 0.1464, 0.8536, 0.08427, 0.7778, 0.08427, 0.7778, 0.1464, 0.8536, 0.5975, 0.9904, 0.5, 1.0, 0.5, 1.0, 0.5975, 0.9904, 0.6913, 0.03806, 0.7778, 0.08427, 0.7778, 0.08427, 0.6913, 0.03806, 0.08427, 0.7778, 0.03806, 0.6913, 0.03806, 0.6913, 0.08427, 0.7778, 0.7778, 0.08427, 0.8536, 0.1464, 0.8536, 0.1464, 0.7778, 0.08427, 0.03806, 0.6913, 0.009607, 0.5975, 0.009607, 0.5975, 0.03806, 0.6913, 0.8536, 0.1464, 0.9157, 0.2222, 0.9157, 0.2222, 0.8536, 0.1464, 0.009607, 0.5975, 0.0, 0.5, 0.0, 0.5, 0.009607, 0.5975, 0.9157, 0.2222, 0.9619, 0.3087, 0.9619, 0.3087, 0.9157, 0.2222, 0.0, 0.5, 0.009607, 0.4025, 0.009607, 0.4025, 0.0, 0.5, 0.9619, 0.3087, 0.9904, 0.4025, 0.9904, 0.4025, 0.9619, 0.3087, 0.009607, 0.4025, 0.03806, 0.3087, 0.03806, 0.3087, 0.009607, 0.4025, 0.9904, 0.4025, 1.0, 0.5, 1.0, 0.5, 0.9904, 0.4025, 0.03806, 0.3087, 0.08427, 0.2222, 0.08427, 0.2222, 0.03806, 0.3087, 1.0, 0.5, 0.9904, 0.5975, 0.9904, 0.5975, 1.0, 0.5, 0.08427, 0.2222, 0.1464, 0.1464, 0.1464, 0.1464, 0.08427, 0.2222, 0.9904, 0.5975, 0.9619, 0.6913, 0.9619, 0.6913, 0.9904, 0.5975, 0.1464, 0.1464, 0.2222, 0.08427, 0.2222, 0.08427, 0.1464, 0.1464, 0.9619, 0.6913, 0.9157, 0.7778, 0.9157, 0.7778, 0.9619, 0.6913])
me_circle_010.update()
me_circle_011 = bpy.data.meshes.new('Circle.011')
me_circle_011.from_pydata([(0.0, 0.0032, 0.0), (-0.002771, 0.0016, 0.0), (-0.002771, -0.0016, 0.0), (2.798e-10, -0.0032, 0.0), (0.002771, -0.0016, 0.0), (0.002771, 0.0016, 0.0), (0.0, 0.0032, 0.003), (-0.002771, 0.0016, 0.003), (-0.002771, -0.0016, 0.003), (2.798e-10, -0.0032, 0.003), (0.002771, -0.0016, 0.003), (0.002771, 0.0016, 0.003)], [], [(0, 5, 4, 3, 2, 1), (6, 7, 8, 9, 10, 11), (1, 2, 8, 7), (4, 5, 11, 10), (2, 3, 9, 8), (0, 1, 7, 6), (5, 0, 6, 11), (3, 4, 10, 9)])
_uv = me_circle_011.uv_layers.new(name='UVMap')
_uv.uv.foreach_set('vector', [0.5, 1.0, 0.933, 0.75, 0.933, 0.25, 0.5, 0.0, 0.06699, 0.25, 0.06699, 0.75, 0.5, 1.0, 0.06699, 0.75, 0.06699, 0.25, 0.5, 0.0, 0.933, 0.25, 0.933, 0.75, 0.06699, 0.75, 0.06699, 0.25, 0.06699, 0.25, 0.06699, 0.75, 0.933, 0.25, 0.933, 0.75, 0.933, 0.75, 0.933, 0.25, 0.06699, 0.25, 0.5, 0.0, 0.5, 0.0, 0.06699, 0.25, 0.5, 1.0, 0.06699, 0.75, 0.06699, 0.75, 0.5, 1.0, 0.933, 0.75, 0.5, 1.0, 0.5, 1.0, 0.933, 0.75, 0.5, 0.0, 0.933, 0.25, 0.933, 0.25, 0.5, 0.0])
me_circle_011.update()
me_circle_012 = bpy.data.meshes.new('Circle.012')
me_circle_012.from_pydata([(0.0, 0.002, 0.0), (-0.0003902, 0.001962, 0.0), (-0.0007654, 0.001848, 0.0), (-0.001111, 0.001663, 0.0), (-0.001414, 0.001414, 0.0), (-0.001663, 0.001111, 0.0), (-0.001848, 0.0007654, 0.0), (-0.001962, 0.0003902, 0.0), (-0.002, -8.742e-11, 0.0), (-0.001962, -0.0003902, 0.0), (-0.001848, -0.0007654, 0.0), (-0.001663, -0.001111, 0.0), (-0.001414, -0.001414, 0.0), (-0.001111, -0.001663, 0.0), (-0.0007654, -0.001848, 0.0), (-0.0003902, -0.001962, 0.0), (1.748e-10, -0.002, 0.0), (0.0003902, -0.001962, 0.0), (0.0007654, -0.001848, 0.0), (0.001111, -0.001663, 0.0), (0.001414, -0.001414, 0.0), (0.001663, -0.001111, 0.0), (0.001848, -0.0007654, 0.0), (0.001962, -0.0003902, 0.0), (0.002, 2.385e-11, 0.0), (0.001962, 0.0003902, 0.0), (0.001848, 0.0007654, 0.0), (0.001663, 0.001111, 0.0), (0.001414, 0.001414, 0.0), (0.001111, 0.001663, 0.0), (0.0007654, 0.001848, 0.0), (0.0003902, 0.001962, 0.0), (0.0, 0.002, 0.026), (-0.0003902, 0.001962, 0.026), (-0.0007654, 0.001848, 0.026), (-0.001111, 0.001663, 0.026), (-0.001414, 0.001414, 0.026), (-0.001663, 0.001111, 0.026), (-0.001848, 0.0007654, 0.026), (-0.001962, 0.0003902, 0.026), (-0.002, -8.742e-11, 0.026), (-0.001962, -0.0003902, 0.026), (-0.001848, -0.0007654, 0.026), (-0.001663, -0.001111, 0.026), (-0.001414, -0.001414, 0.026), (-0.001111, -0.001663, 0.026), (-0.0007654, -0.001848, 0.026), (-0.0003902, -0.001962, 0.026), (1.748e-10, -0.002, 0.026), (0.0003902, -0.001962, 0.026), (0.0007654, -0.001848, 0.026), (0.001111, -0.001663, 0.026), (0.001414, -0.001414, 0.026), (0.001663, -0.001111, 0.026), (0.001848, -0.0007654, 0.026), (0.001962, -0.0003902, 0.026), (0.002, 2.385e-11, 0.026), (0.001962, 0.0003902, 0.026), (0.001848, 0.0007654, 0.026), (0.001663, 0.001111, 0.026), (0.001414, 0.001414, 0.026), (0.001111, 0.001663, 0.026), (0.0007654, 0.001848, 0.026), (0.0003902, 0.001962, 0.026)], [], [(0, 31, 30, 29, 28, 27, 26, 25, 24, 23, 22, 21, 20, 19, 18, 17, 16, 15, 14, 13, 12, 11, 10, 9, 8, 7, 6, 5, 4, 3, 2, 1), (32, 33, 34, 35, 36, 37, 38, 39, 40, 41, 42, 43, 44, 45, 46, 47, 48, 49, 50, 51, 52, 53, 54, 55, 56, 57, 58, 59, 60, 61, 62, 63), (25, 26, 58, 57), (12, 13, 45, 44), (26, 27, 59, 58), (13, 14, 46, 45), (0, 1, 33, 32), (27, 28, 60, 59), (14, 15, 47, 46), (1, 2, 34, 33), (28, 29, 61, 60), (15, 16, 48, 47), (2, 3, 35, 34), (29, 30, 62, 61), (16, 17, 49, 48), (3, 4, 36, 35), (30, 31, 63, 62), (17, 18, 50, 49), (4, 5, 37, 36), (31, 0, 32, 63), (18, 19, 51, 50), (5, 6, 38, 37), (19, 20, 52, 51), (6, 7, 39, 38), (20, 21, 53, 52), (7, 8, 40, 39), (21, 22, 54, 53), (8, 9, 41, 40), (22, 23, 55, 54), (9, 10, 42, 41), (23, 24, 56, 55), (10, 11, 43, 42), (24, 25, 57, 56), (11, 12, 44, 43)])
_uv = me_circle_012.uv_layers.new(name='UVMap')
_uv.uv.foreach_set('vector', [0.5, 1.0, 0.5975, 0.9904, 0.6913, 0.9619, 0.7778, 0.9157, 0.8536, 0.8536, 0.9157, 0.7778, 0.9619, 0.6913, 0.9904, 0.5975, 1.0, 0.5, 0.9904, 0.4025, 0.9619, 0.3087, 0.9157, 0.2222, 0.8536, 0.1464, 0.7778, 0.08427, 0.6913, 0.03806, 0.5975, 0.009607, 0.5, 0.0, 0.4025, 0.009607, 0.3087, 0.03806, 0.2222, 0.08427, 0.1464, 0.1464, 0.08427, 0.2222, 0.03806, 0.3087, 0.009607, 0.4025, 0.0, 0.5, 0.009607, 0.5975, 0.03806, 0.6913, 0.08427, 0.7778, 0.1464, 0.8536, 0.2222, 0.9157, 0.3087, 0.9619, 0.4025, 0.9904, 0.5, 1.0, 0.4025, 0.9904, 0.3087, 0.9619, 0.2222, 0.9157, 0.1464, 0.8536, 0.08427, 0.7778, 0.03806, 0.6913, 0.009607, 0.5975, 0.0, 0.5, 0.009607, 0.4025, 0.03806, 0.3087, 0.08427, 0.2222, 0.1464, 0.1464, 0.2222, 0.08427, 0.3087, 0.03806, 0.4025, 0.009607, 0.5, 0.0, 0.5975, 0.009607, 0.6913, 0.03806, 0.7778, 0.08427, 0.8536, 0.1464, 0.9157, 0.2222, 0.9619, 0.3087, 0.9904, 0.4025, 1.0, 0.5, 0.9904, 0.5975, 0.9619, 0.6913, 0.9157, 0.7778, 0.8536, 0.8536, 0.7778, 0.9157, 0.6913, 0.9619, 0.5975, 0.9904, 0.9904, 0.5975, 0.9619, 0.6913, 0.9619, 0.6913, 0.9904, 0.5975, 0.1464, 0.1464, 0.2222, 0.08427, 0.2222, 0.08427, 0.1464, 0.1464, 0.9619, 0.6913, 0.9157, 0.7778, 0.9157, 0.7778, 0.9619, 0.6913, 0.2222, 0.08427, 0.3087, 0.03806, 0.3087, 0.03806, 0.2222, 0.08427, 0.5, 1.0, 0.4025, 0.9904, 0.4025, 0.9904, 0.5, 1.0, 0.9157, 0.7778, 0.8536, 0.8536, 0.8536, 0.8536, 0.9157, 0.7778, 0.3087, 0.03806, 0.4025, 0.009607, 0.4025, 0.009607, 0.3087, 0.03806, 0.4025, 0.9904, 0.3087, 0.9619, 0.3087, 0.9619, 0.4025, 0.9904, 0.8536, 0.8536, 0.7778, 0.9157, 0.7778, 0.9157, 0.8536, 0.8536, 0.4025, 0.009607, 0.5, 0.0, 0.5, 0.0, 0.4025, 0.009607, 0.3087, 0.9619, 0.2222, 0.9157, 0.2222, 0.9157, 0.3087, 0.9619, 0.7778, 0.9157, 0.6913, 0.9619, 0.6913, 0.9619, 0.7778, 0.9157, 0.5, 0.0, 0.5975, 0.009607, 0.5975, 0.009607, 0.5, 0.0, 0.2222, 0.9157, 0.1464, 0.8536, 0.1464, 0.8536, 0.2222, 0.9157, 0.6913, 0.9619, 0.5975, 0.9904, 0.5975, 0.9904, 0.6913, 0.9619, 0.5975, 0.009607, 0.6913, 0.03806, 0.6913, 0.03806, 0.5975, 0.009607, 0.1464, 0.8536, 0.08427, 0.7778, 0.08427, 0.7778, 0.1464, 0.8536, 0.5975, 0.9904, 0.5, 1.0, 0.5, 1.0, 0.5975, 0.9904, 0.6913, 0.03806, 0.7778, 0.08427, 0.7778, 0.08427, 0.6913, 0.03806, 0.08427, 0.7778, 0.03806, 0.6913, 0.03806, 0.6913, 0.08427, 0.7778, 0.7778, 0.08427, 0.8536, 0.1464, 0.8536, 0.1464, 0.7778, 0.08427, 0.03806, 0.6913, 0.009607, 0.5975, 0.009607, 0.5975, 0.03806, 0.6913, 0.8536, 0.1464, 0.9157, 0.2222, 0.9157, 0.2222, 0.8536, 0.1464, 0.009607, 0.5975, 0.0, 0.5, 0.0, 0.5, 0.009607, 0.5975, 0.9157, 0.2222, 0.9619, 0.3087, 0.9619, 0.3087, 0.9157, 0.2222, 0.0, 0.5, 0.009607, 0.4025, 0.009607, 0.4025, 0.0, 0.5, 0.9619, 0.3087, 0.9904, 0.4025, 0.9904, 0.4025, 0.9619, 0.3087, 0.009607, 0.4025, 0.03806, 0.3087, 0.03806, 0.3087, 0.009607, 0.4025, 0.9904, 0.4025, 1.0, 0.5, 1.0, 0.5, 0.9904, 0.4025, 0.03806, 0.3087, 0.08427, 0.2222, 0.08427, 0.2222, 0.03806, 0.3087, 1.0, 0.5, 0.9904, 0.5975, 0.9904, 0.5975, 1.0, 0.5, 0.08427, 0.2222, 0.1464, 0.1464, 0.1464, 0.1464, 0.08427, 0.2222])
me_circle_012.update()

# ---- objects
ob_base = bpy.data.objects.new('Base', me_cube)
ob_monitor = bpy.data.objects.new('Monitor', me_cube_005)
ob_monitor_back_2 = bpy.data.objects.new('Monitor-Back-2', me_cube_006)
ob_monitor_back_1 = bpy.data.objects.new('Monitor-Back-1', me_cube_007)
ob_nut_left_top = bpy.data.objects.new('Nut-Left-Top', me_circle_002)
ob_nut_left_bottom = bpy.data.objects.new('Nut-Left-Bottom', me_circle_006)
ob_nut_left = bpy.data.objects.new('Nut-Left', me_circle_008)
ob_container = bpy.data.objects.new('Container', me_cube_001)
ob_container_001 = bpy.data.objects.new('Container.001', me_cube_002)
ob_container_002 = bpy.data.objects.new('Container.002', me_cube_004)
ob_container_003 = bpy.data.objects.new('Container.003', me_cube_009)
ob_base_001 = bpy.data.objects.new('Base.001', me_cube_010)
ob_nut_left_top_001 = bpy.data.objects.new('Nut-Left-Top.001', me_circle_005)
ob_nut_left_bottom_001 = bpy.data.objects.new('Nut-Left-Bottom.001', me_circle_007)
ob_nut_left_001 = bpy.data.objects.new('Nut-Left.001', me_circle_009)
ob_base_002 = bpy.data.objects.new('Base.002', me_cube_011)
ob_nut_left_top_002 = bpy.data.objects.new('Nut-Left-Top.002', me_circle_010)
ob_nut_left_bottom_002 = bpy.data.objects.new('Nut-Left-Bottom.002', me_circle_011)
ob_nut_left_002 = bpy.data.objects.new('Nut-Left.002', me_circle_012)

# ---- transforms, parenting, visibility, modifiers, constraints
ob_base.location = (0.00207, 0.0, 0.0125)
ob_base.scale = (0.0165, 0.025, 0.0075)
ob_base.lock_rotations_4d = False
ob_base.empty_display_type = 'ARROWS'
ob_base.lineart.crease_threshold = 0.0
_m = ob_base.modifiers.new('Boolean', 'BOOLEAN')
_m = ob_base.modifiers.new('Boolean.001', 'BOOLEAN')
_m.operation = 'UNION'
_m = ob_base.modifiers.new('Boolean.002', 'BOOLEAN')
_m.operation = 'UNION'
_m = ob_base.modifiers.new('Boolean.003', 'BOOLEAN')
_m.object = ob_monitor
_m = ob_base.modifiers.new('Boolean.004', 'BOOLEAN')
_m = ob_base.modifiers.new('Boolean.005', 'BOOLEAN')
_m.object = ob_nut_left
_m = ob_base.modifiers.new('Boolean.006', 'BOOLEAN')
_m.object = ob_nut_left_top
_m = ob_base.modifiers.new('Boolean.007', 'BOOLEAN')
_m = ob_base.modifiers.new('Boolean.008', 'BOOLEAN')
_m.object = ob_monitor_back_1
ob_monitor.location = (0.000751, -9.108e-05, -0.1679)
ob_monitor.scale = (0.00925, 0.4461, 0.1829)
ob_monitor.lock_rotations_4d = False
ob_monitor.empty_display_type = 'ARROWS'
ob_monitor.display_type = 'WIRE'
ob_monitor.lineart.crease_threshold = 0.0
ob_monitor_back_2.location = (0.02351, -9.108e-05, -0.2133)
ob_monitor_back_2.scale = (0.01351, 0.1885, 0.1374)
ob_monitor_back_2.lock_rotations_4d = False
ob_monitor_back_2.empty_display_type = 'ARROWS'
ob_monitor_back_2.display_type = 'WIRE'
ob_monitor_back_2.lineart.crease_threshold = 0.0
ob_monitor_back_1.location = (0.0235, 0.01562, -0.03058)
ob_monitor_back_1.scale = (0.3971, 5.083, 1.341)
ob_monitor_back_1.display_type = 'WIRE'
ob_nut_left_top.location = (0.01386, -4.657e-09, 0.0209)
ob_nut_left_top.rotation_euler = (-0.0, -3.434, -0.0)
ob_nut_left_top.scale = (1.0, 1.0, 2.673)
ob_nut_left_top.display_type = 'WIRE'
ob_nut_left_bottom.location = (0.02052, -1.24e-07, -0.00126)
ob_nut_left_bottom.rotation_euler = (-0.0, -3.434, -0.0)
ob_nut_left_bottom.scale = (1.1, 1.1, 1.953)
ob_nut_left_bottom.display_type = 'WIRE'
ob_nut_left.location = (0.01471, 0.0, 0.01807)
ob_nut_left.rotation_euler = (-0.0, -3.434, -0.0)
ob_nut_left.display_type = 'WIRE'
ob_container.location = (0.05404, 0.0, -0.025)
ob_container.scale = (1.0, 2.0, 1.0)
_m = ob_container.modifiers.new('Boolean', 'BOOLEAN')
_m.object = ob_monitor_back_1
_m = ob_container.modifiers.new('Boolean.001', 'BOOLEAN')
_m.object = ob_container_001
_m = ob_container.modifiers.new('Boolean.002', 'BOOLEAN')
_m.object = ob_container_002
_m = ob_container.modifiers.new('Boolean.003', 'BOOLEAN')
_m.object = ob_container_003
_m = ob_container.modifiers.new('Boolean.004', 'BOOLEAN')
_m.object = ob_base_001
_m = ob_container.modifiers.new('Boolean.005', 'BOOLEAN')
_m.object = ob_base_002
_m = ob_container.modifiers.new('Boolean.006', 'BOOLEAN')
_m.object = ob_nut_left_top_002
_m = ob_container.modifiers.new('Boolean.007', 'BOOLEAN')
_m.object = ob_nut_left_002
_m = ob_container.modifiers.new('Boolean.008', 'BOOLEAN')
_m.object = ob_nut_left_bottom_002
_m = ob_container.modifiers.new('Boolean.009', 'BOOLEAN')
_m.object = ob_nut_left_bottom_001
_m = ob_container.modifiers.new('Boolean.010', 'BOOLEAN')
_m.object = ob_nut_left_top_001
_m = ob_container.modifiers.new('Boolean.011', 'BOOLEAN')
_m.object = ob_nut_left_001
ob_container_001.location = (0.05404, 0.0, -0.025)
ob_container_001.scale = (1.0, 2.0, 1.0)
ob_container_001.display_type = 'WIRE'
ob_container_002.location = (0.01736, 0.0, -0.03023)
ob_container_002.rotation_euler = (0.0, -0.0, -3.142)
ob_container_002.scale = (0.6132, 2.0, -0.6132)
ob_container_002.display_type = 'WIRE'
ob_container_003.location = (0.004902, 0.0, -0.025)
ob_container_003.rotation_euler = (0.0, -0.0, -3.142)
ob_container_003.scale = (1.0, 1.626, -1.0)
ob_container_003.display_type = 'WIRE'
ob_base_001.location = (0.00207, -0.0725, 0.0125)
ob_base_001.scale = (0.0165, 0.025, 0.0075)
ob_base_001.lock_rotations_4d = False
ob_base_001.empty_display_type = 'ARROWS'
ob_base_001.display_type = 'WIRE'
ob_base_001.lineart.crease_threshold = 0.0
_m = ob_base_001.modifiers.new('Boolean.003', 'BOOLEAN')
_m.object = ob_monitor
_m = ob_base_001.modifiers.new('Boolean.008', 'BOOLEAN')
_m.object = ob_monitor_back_1
ob_nut_left_top_001.location = (0.01386, -0.0725, 0.0209)
ob_nut_left_top_001.rotation_euler = (-0.0, -3.434, -0.0)
ob_nut_left_top_001.scale = (1.0, 1.0, 2.673)
ob_nut_left_top_001.display_type = 'WIRE'
ob_nut_left_bottom_001.location = (0.02052, -0.0725, -0.00126)
ob_nut_left_bottom_001.rotation_euler = (-0.0, -3.434, -0.0)
ob_nut_left_bottom_001.scale = (1.1, 1.1, 1.953)
ob_nut_left_bottom_001.display_type = 'WIRE'
ob_nut_left_001.location = (0.01471, -0.0725, 0.01807)
ob_nut_left_001.rotation_euler = (-0.0, -3.434, -0.0)
ob_nut_left_001.display_type = 'WIRE'
ob_base_002.location = (0.002065, 0.07251, 0.0125)
ob_base_002.scale = (0.0165, 0.025, 0.0075)
ob_base_002.lock_rotations_4d = False
ob_base_002.empty_display_type = 'ARROWS'
ob_base_002.display_type = 'WIRE'
ob_base_002.lineart.crease_threshold = 0.0
_m = ob_base_002.modifiers.new('Boolean.003', 'BOOLEAN')
_m.object = ob_monitor
_m = ob_base_002.modifiers.new('Boolean.008', 'BOOLEAN')
_m.object = ob_monitor_back_1
ob_nut_left_top_002.location = (0.01386, 0.0725, 0.0209)
ob_nut_left_top_002.rotation_euler = (-0.0, -3.434, -0.0)
ob_nut_left_top_002.scale = (1.0, 1.0, 2.673)
ob_nut_left_top_002.display_type = 'WIRE'
ob_nut_left_bottom_002.location = (0.02052, 0.0725, -0.00126)
ob_nut_left_bottom_002.rotation_euler = (-0.0, -3.434, -0.0)
ob_nut_left_bottom_002.scale = (1.1, 1.1, 1.953)
ob_nut_left_bottom_002.display_type = 'WIRE'
ob_nut_left_002.location = (0.01471, 0.0725, 0.01807)
ob_nut_left_002.rotation_euler = (-0.0, -3.434, -0.0)
ob_nut_left_002.display_type = 'WIRE'

# ---- collection membership
scene.collection.objects.link(ob_base)
scene.collection.objects.link(ob_monitor)
scene.collection.objects.link(ob_monitor_back_2)
scene.collection.objects.link(ob_monitor_back_1)
scene.collection.objects.link(ob_nut_left_top)
scene.collection.objects.link(ob_nut_left_bottom)
scene.collection.objects.link(ob_nut_left)
scene.collection.objects.link(ob_container)
scene.collection.objects.link(ob_container_001)
scene.collection.objects.link(ob_container_002)
scene.collection.objects.link(ob_container_003)
scene.collection.objects.link(ob_base_001)
scene.collection.objects.link(ob_nut_left_top_001)
scene.collection.objects.link(ob_nut_left_bottom_001)
scene.collection.objects.link(ob_nut_left_001)
scene.collection.objects.link(ob_base_002)
scene.collection.objects.link(ob_nut_left_top_002)
scene.collection.objects.link(ob_nut_left_bottom_002)
scene.collection.objects.link(ob_nut_left_002)

# ---- scene / render settings (as saved in the file)
scene.frame_start = 1; scene.frame_end = 250; scene.frame_set(178)
scene.render.engine = 'BLENDER_EEVEE_NEXT'
scene.cycles.sampling_pattern = 'TABULATED_SOBOL'
scene.cycles.use_light_tree = False
scene.view_settings.view_transform = 'Filmic'
bpy.context.view_layer.update()

# ---- added for rendering (the .blend has no active camera and no usable light): camera, sun
cam_auto = bpy.data.cameras.new('AutoCamera')
cam_auto.lens = 50.0
cam_auto.sensor_width = 36.0
cam_auto.clip_end = 1000.0
ob_auto_camera = bpy.data.objects.new('AutoCamera', cam_auto)
scene.collection.objects.link(ob_auto_camera)
ob_auto_camera.location = (0.869551, -0.971013, 0.507596)
ob_auto_camera.rotation_euler = (1.09748, -7.21219e-08, 0.694738)
scene.camera = ob_auto_camera
light_auto_sun = bpy.data.lights.new('AutoSun', 'SUN')
light_auto_sun.energy = 3.0
light_auto_sun.angle = 0.0523599
ob_auto_sun = bpy.data.objects.new('AutoSun', light_auto_sun)
scene.collection.objects.link(ob_auto_sun)
ob_auto_sun.rotation_euler = (0.872665, 0.174533, 0.523599)
bpy.context.view_layer.update()
